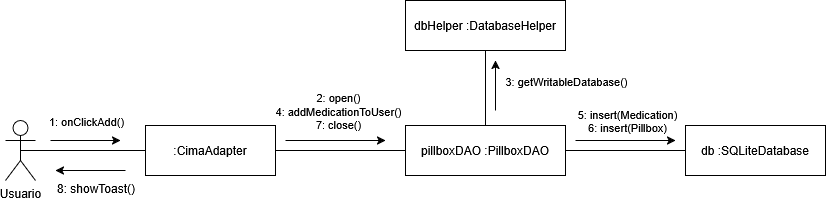

The diagram above was exported from draw.io. Its source (the exported page's mxGraphModel, read from the mxfile embedded in the PNG):
<mxGraphModel dx="1426" dy="827" grid="1" gridSize="10" guides="1" tooltips="1" connect="1" arrows="1" fold="1" page="1" pageScale="1" pageWidth="827" pageHeight="1169" math="0" shadow="0">
  <root>
    <mxCell id="0" />
    <mxCell id="1" parent="0" />
    <mxCell id="iGQMsQAnEFkSY1v-TYX8-41" parent="1" style="shape=umlActor;verticalLabelPosition=bottom;verticalAlign=top;html=1;outlineConnect=0;" value="Usuario" vertex="1">
      <mxGeometry height="60" width="30" x="120" y="270" as="geometry" />
    </mxCell>
    <mxCell id="iGQMsQAnEFkSY1v-TYX8-42" parent="1" style="html=1;whiteSpace=wrap;" value=":CimaAdapter" vertex="1">
      <mxGeometry height="50" width="130" x="260" y="275" as="geometry" />
    </mxCell>
    <mxCell id="iGQMsQAnEFkSY1v-TYX8-43" parent="1" style="html=1;whiteSpace=wrap;" value="pillboxDAO :PillboxDAO" vertex="1">
      <mxGeometry height="50" width="160" x="520" y="275" as="geometry" />
    </mxCell>
    <mxCell id="iGQMsQAnEFkSY1v-TYX8-44" parent="1" style="html=1;whiteSpace=wrap;" value="dbHelper :DatabaseHelper" vertex="1">
      <mxGeometry height="50" width="160" x="520" y="150" as="geometry" />
    </mxCell>
    <mxCell id="iGQMsQAnEFkSY1v-TYX8-45" parent="1" style="html=1;whiteSpace=wrap;" value="db :SQLiteDatabase" vertex="1">
      <mxGeometry height="50" width="140" x="800" y="275" as="geometry" />
    </mxCell>
    <mxCell id="iGQMsQAnEFkSY1v-TYX8-46" edge="1" parent="1" source="iGQMsQAnEFkSY1v-TYX8-41" style="endArrow=none;html=1;exitX=0.5;exitY=0.5;exitDx=0;exitDy=0;exitPerimeter=0;entryX=0;entryY=0.5;" target="iGQMsQAnEFkSY1v-TYX8-42" value="">
      <mxGeometry height="50" relative="1" width="50" as="geometry" />
    </mxCell>
    <mxCell id="iGQMsQAnEFkSY1v-TYX8-47" connectable="0" parent="iGQMsQAnEFkSY1v-TYX8-46" style="edgeLabel;html=1;align=center;verticalAlign=middle;resizable=0;points=[];" value="1: onClickAdd()" vertex="1">
      <mxGeometry relative="1" x="0.1" y="-10" as="geometry">
        <mxPoint x="-4" y="-40" as="offset" />
      </mxGeometry>
    </mxCell>
    <mxCell id="iGQMsQAnEFkSY1v-TYX8-48" edge="1" parent="1" source="iGQMsQAnEFkSY1v-TYX8-42" style="endArrow=none;html=1;exitX=1;exitY=0.5;entryX=0;entryY=0.5;" target="iGQMsQAnEFkSY1v-TYX8-43" value="">
      <mxGeometry height="50" relative="1" width="50" as="geometry" />
    </mxCell>
    <mxCell id="iGQMsQAnEFkSY1v-TYX8-49" connectable="0" parent="iGQMsQAnEFkSY1v-TYX8-48" style="edgeLabel;html=1;align=center;verticalAlign=middle;resizable=0;points=[];" value="2: open()&#10;4: addMedicationToUser()&#10;7: close()" vertex="1">
      <mxGeometry relative="1" x="0.1" y="-10" as="geometry">
        <mxPoint x="-10" y="-50" as="offset" />
      </mxGeometry>
    </mxCell>
    <mxCell id="iGQMsQAnEFkSY1v-TYX8-50" edge="1" parent="1" source="iGQMsQAnEFkSY1v-TYX8-43" style="endArrow=none;html=1;exitX=0.5;exitY=0;entryX=0.5;entryY=1;" target="iGQMsQAnEFkSY1v-TYX8-44" value="">
      <mxGeometry height="50" relative="1" width="50" as="geometry" />
    </mxCell>
    <mxCell id="iGQMsQAnEFkSY1v-TYX8-51" connectable="0" parent="iGQMsQAnEFkSY1v-TYX8-50" style="edgeLabel;html=1;align=center;verticalAlign=middle;resizable=0;points=[];" value="3: getWritableDatabase()" vertex="1">
      <mxGeometry relative="1" x="0.1" y="-10" as="geometry">
        <mxPoint x="70" y="-4" as="offset" />
      </mxGeometry>
    </mxCell>
    <mxCell id="iGQMsQAnEFkSY1v-TYX8-52" edge="1" parent="1" source="iGQMsQAnEFkSY1v-TYX8-43" style="endArrow=none;html=1;exitX=1;exitY=0.5;entryX=0;entryY=0.5;" target="iGQMsQAnEFkSY1v-TYX8-45" value="">
      <mxGeometry height="50" relative="1" width="50" as="geometry" />
    </mxCell>
    <mxCell id="iGQMsQAnEFkSY1v-TYX8-53" connectable="0" parent="iGQMsQAnEFkSY1v-TYX8-52" style="edgeLabel;html=1;align=center;verticalAlign=middle;resizable=0;points=[];" value="5: insert(Medication)&#10;6: insert(Pillbox)" vertex="1">
      <mxGeometry relative="1" x="0.1" y="-10" as="geometry">
        <mxPoint x="-5" y="-40" as="offset" />
      </mxGeometry>
    </mxCell>
    <mxCell id="iGQMsQAnEFkSY1v-TYX8-54" edge="1" parent="1" style="edgeStyle=none;orthogonalLoop=1;jettySize=auto;html=1;rounded=0;" value="">
      <mxGeometry relative="1" width="100" as="geometry">
        <Array as="points" />
        <mxPoint x="165" y="290" as="sourcePoint" />
        <mxPoint x="235" y="290" as="targetPoint" />
      </mxGeometry>
    </mxCell>
    <mxCell id="iGQMsQAnEFkSY1v-TYX8-55" edge="1" parent="1" style="edgeStyle=none;orthogonalLoop=1;jettySize=auto;html=1;rounded=0;" value="">
      <mxGeometry relative="1" width="100" as="geometry">
        <Array as="points" />
        <mxPoint x="400" y="290" as="sourcePoint" />
        <mxPoint x="500" y="290" as="targetPoint" />
      </mxGeometry>
    </mxCell>
    <mxCell id="iGQMsQAnEFkSY1v-TYX8-56" edge="1" parent="1" style="edgeStyle=none;orthogonalLoop=1;jettySize=auto;html=1;rounded=0;" value="">
      <mxGeometry relative="1" width="100" as="geometry">
        <Array as="points" />
        <mxPoint x="690" y="290" as="sourcePoint" />
        <mxPoint x="790" y="290" as="targetPoint" />
      </mxGeometry>
    </mxCell>
    <mxCell id="iGQMsQAnEFkSY1v-TYX8-57" parent="1" style="text;whiteSpace=wrap;html=1;" value="&lt;br&gt;8: showToast()" vertex="1">
      <mxGeometry height="50" width="110" x="170" y="310" as="geometry" />
    </mxCell>
    <mxCell id="iGQMsQAnEFkSY1v-TYX8-58" edge="1" parent="1" style="edgeStyle=none;orthogonalLoop=1;jettySize=auto;html=1;rounded=0;" value="">
      <mxGeometry relative="1" width="100" as="geometry">
        <Array as="points" />
        <mxPoint x="240" y="320" as="sourcePoint" />
        <mxPoint x="170" y="320" as="targetPoint" />
      </mxGeometry>
    </mxCell>
    <mxCell id="iGQMsQAnEFkSY1v-TYX8-59" edge="1" parent="1" style="edgeStyle=none;orthogonalLoop=1;jettySize=auto;html=1;rounded=0;" value="">
      <mxGeometry relative="1" width="100" as="geometry">
        <Array as="points" />
        <mxPoint x="610" y="260" as="sourcePoint" />
        <mxPoint x="610" y="210" as="targetPoint" />
      </mxGeometry>
    </mxCell>
  </root>
</mxGraphModel>